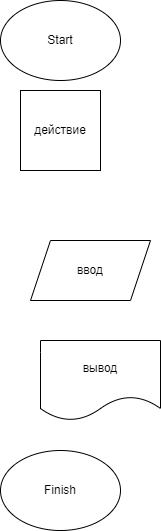

The diagram above was exported from draw.io. Its source (the exported page's mxGraphModel, read from the mxfile embedded in the PNG):
<mxGraphModel dx="820" dy="574" grid="1" gridSize="10" guides="1" tooltips="1" connect="1" arrows="1" fold="1" page="1" pageScale="1" pageWidth="827" pageHeight="1169" math="0" shadow="0">
  <root>
    <mxCell id="0" />
    <mxCell id="1" parent="0" />
    <mxCell id="5" value="Start" style="ellipse;whiteSpace=wrap;html=1;" vertex="1" parent="1">
      <mxGeometry x="440" y="30" width="120" height="80" as="geometry" />
    </mxCell>
    <mxCell id="6" value="Finish" style="ellipse;whiteSpace=wrap;html=1;" vertex="1" parent="1">
      <mxGeometry x="440" y="480" width="120" height="80" as="geometry" />
    </mxCell>
    <mxCell id="7" value="действие" style="whiteSpace=wrap;html=1;aspect=fixed;" vertex="1" parent="1">
      <mxGeometry x="460" y="120" width="80" height="80" as="geometry" />
    </mxCell>
    <mxCell id="8" value="ввод" style="shape=parallelogram;perimeter=parallelogramPerimeter;whiteSpace=wrap;html=1;fixedSize=1;" vertex="1" parent="1">
      <mxGeometry x="470" y="270" width="120" height="60" as="geometry" />
    </mxCell>
    <mxCell id="9" value="вывод" style="shape=document;whiteSpace=wrap;html=1;boundedLbl=1;" vertex="1" parent="1">
      <mxGeometry x="480" y="370" width="120" height="80" as="geometry" />
    </mxCell>
  </root>
</mxGraphModel>